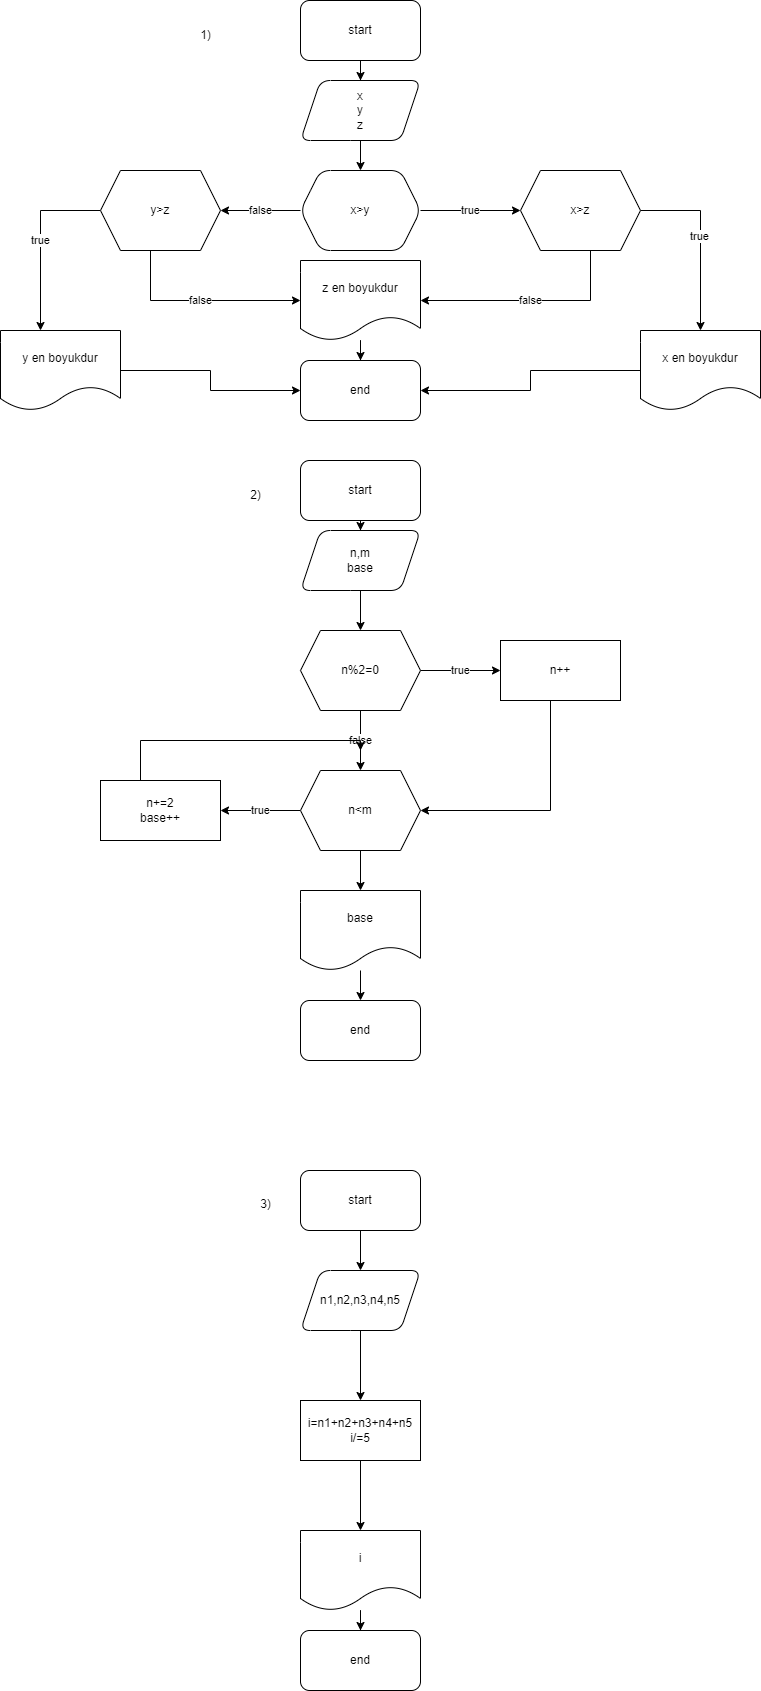

The diagram above was exported from draw.io. Its source (the exported page's mxGraphModel, read from the mxfile embedded in the PNG):
<mxGraphModel dx="1703" dy="713" grid="1" gridSize="10" guides="1" tooltips="1" connect="1" arrows="1" fold="1" page="1" pageScale="1" pageWidth="827" pageHeight="1169" math="0" shadow="0">
  <root>
    <mxCell id="0" />
    <mxCell id="1" parent="0" />
    <mxCell id="1y_5UjCkX1p5tiJek1Eu-1" value="" style="edgeStyle=orthogonalEdgeStyle;rounded=0;orthogonalLoop=1;jettySize=auto;html=1;" parent="1" source="1y_5UjCkX1p5tiJek1Eu-2" target="1y_5UjCkX1p5tiJek1Eu-4" edge="1">
      <mxGeometry relative="1" as="geometry" />
    </mxCell>
    <mxCell id="1y_5UjCkX1p5tiJek1Eu-2" value="start" style="rounded=1;whiteSpace=wrap;html=1;" parent="1" vertex="1">
      <mxGeometry x="310" y="20" width="120" height="60" as="geometry" />
    </mxCell>
    <mxCell id="1y_5UjCkX1p5tiJek1Eu-3" value="" style="edgeStyle=orthogonalEdgeStyle;rounded=0;orthogonalLoop=1;jettySize=auto;html=1;" parent="1" source="1y_5UjCkX1p5tiJek1Eu-4" target="1y_5UjCkX1p5tiJek1Eu-7" edge="1">
      <mxGeometry relative="1" as="geometry" />
    </mxCell>
    <mxCell id="1y_5UjCkX1p5tiJek1Eu-4" value="x&lt;br&gt;y&lt;br&gt;z" style="shape=parallelogram;perimeter=parallelogramPerimeter;whiteSpace=wrap;html=1;fixedSize=1;rounded=1;" parent="1" vertex="1">
      <mxGeometry x="310" y="100" width="120" height="60" as="geometry" />
    </mxCell>
    <mxCell id="1y_5UjCkX1p5tiJek1Eu-5" value="true" style="edgeStyle=orthogonalEdgeStyle;rounded=0;orthogonalLoop=1;jettySize=auto;html=1;" parent="1" source="1y_5UjCkX1p5tiJek1Eu-7" edge="1">
      <mxGeometry relative="1" as="geometry">
        <mxPoint x="530" y="230" as="targetPoint" />
      </mxGeometry>
    </mxCell>
    <mxCell id="1y_5UjCkX1p5tiJek1Eu-6" value="false" style="edgeStyle=orthogonalEdgeStyle;rounded=0;orthogonalLoop=1;jettySize=auto;html=1;" parent="1" source="1y_5UjCkX1p5tiJek1Eu-7" edge="1">
      <mxGeometry relative="1" as="geometry">
        <mxPoint x="230" y="230" as="targetPoint" />
      </mxGeometry>
    </mxCell>
    <mxCell id="1y_5UjCkX1p5tiJek1Eu-7" value="x&amp;gt;y" style="shape=hexagon;perimeter=hexagonPerimeter2;whiteSpace=wrap;html=1;fixedSize=1;rounded=1;" parent="1" vertex="1">
      <mxGeometry x="310" y="190" width="120" height="80" as="geometry" />
    </mxCell>
    <mxCell id="1y_5UjCkX1p5tiJek1Eu-12" value="end" style="rounded=1;whiteSpace=wrap;html=1;" parent="1" vertex="1">
      <mxGeometry x="310" y="380" width="120" height="60" as="geometry" />
    </mxCell>
    <mxCell id="d-RuDLZM3gUZECDRKmIM-1" value="1)" style="text;html=1;align=center;verticalAlign=middle;resizable=0;points=[];autosize=1;strokeColor=none;fillColor=none;" vertex="1" parent="1">
      <mxGeometry x="200" y="40" width="30" height="30" as="geometry" />
    </mxCell>
    <mxCell id="FjaYwQYvSb47B4Tjq13F-1" value="" style="edgeStyle=orthogonalEdgeStyle;rounded=0;orthogonalLoop=1;jettySize=auto;html=1;" edge="1" parent="1" source="FjaYwQYvSb47B4Tjq13F-2" target="FjaYwQYvSb47B4Tjq13F-4">
      <mxGeometry relative="1" as="geometry" />
    </mxCell>
    <mxCell id="FjaYwQYvSb47B4Tjq13F-2" value="start" style="rounded=1;whiteSpace=wrap;html=1;" vertex="1" parent="1">
      <mxGeometry x="310" y="480" width="120" height="60" as="geometry" />
    </mxCell>
    <mxCell id="FjaYwQYvSb47B4Tjq13F-3" value="" style="edgeStyle=orthogonalEdgeStyle;rounded=0;orthogonalLoop=1;jettySize=auto;html=1;" edge="1" parent="1" source="FjaYwQYvSb47B4Tjq13F-4" target="FjaYwQYvSb47B4Tjq13F-7">
      <mxGeometry relative="1" as="geometry" />
    </mxCell>
    <mxCell id="FjaYwQYvSb47B4Tjq13F-4" value="n,m&lt;br&gt;base" style="shape=parallelogram;perimeter=parallelogramPerimeter;whiteSpace=wrap;html=1;fixedSize=1;rounded=1;" vertex="1" parent="1">
      <mxGeometry x="310" y="550" width="120" height="60" as="geometry" />
    </mxCell>
    <mxCell id="FjaYwQYvSb47B4Tjq13F-5" value="true" style="edgeStyle=orthogonalEdgeStyle;rounded=0;orthogonalLoop=1;jettySize=auto;html=1;" edge="1" parent="1" source="FjaYwQYvSb47B4Tjq13F-7">
      <mxGeometry relative="1" as="geometry">
        <mxPoint x="510.0000000000002" y="690" as="targetPoint" />
      </mxGeometry>
    </mxCell>
    <mxCell id="FjaYwQYvSb47B4Tjq13F-6" value="false" style="edgeStyle=orthogonalEdgeStyle;rounded=0;orthogonalLoop=1;jettySize=auto;html=1;" edge="1" parent="1" source="FjaYwQYvSb47B4Tjq13F-7" target="FjaYwQYvSb47B4Tjq13F-10">
      <mxGeometry relative="1" as="geometry" />
    </mxCell>
    <mxCell id="FjaYwQYvSb47B4Tjq13F-7" value="n%2=0" style="shape=hexagon;perimeter=hexagonPerimeter2;whiteSpace=wrap;html=1;fixedSize=1;" vertex="1" parent="1">
      <mxGeometry x="310" y="650" width="120" height="80" as="geometry" />
    </mxCell>
    <mxCell id="FjaYwQYvSb47B4Tjq13F-8" value="true" style="edgeStyle=orthogonalEdgeStyle;rounded=0;orthogonalLoop=1;jettySize=auto;html=1;" edge="1" parent="1" source="FjaYwQYvSb47B4Tjq13F-10" target="FjaYwQYvSb47B4Tjq13F-14">
      <mxGeometry relative="1" as="geometry" />
    </mxCell>
    <mxCell id="FjaYwQYvSb47B4Tjq13F-9" value="" style="edgeStyle=orthogonalEdgeStyle;rounded=0;orthogonalLoop=1;jettySize=auto;html=1;" edge="1" parent="1" source="FjaYwQYvSb47B4Tjq13F-10" target="FjaYwQYvSb47B4Tjq13F-16">
      <mxGeometry relative="1" as="geometry" />
    </mxCell>
    <mxCell id="FjaYwQYvSb47B4Tjq13F-10" value="n&amp;lt;m" style="shape=hexagon;perimeter=hexagonPerimeter2;whiteSpace=wrap;html=1;fixedSize=1;" vertex="1" parent="1">
      <mxGeometry x="310" y="790" width="120" height="80" as="geometry" />
    </mxCell>
    <mxCell id="FjaYwQYvSb47B4Tjq13F-11" style="edgeStyle=orthogonalEdgeStyle;rounded=0;orthogonalLoop=1;jettySize=auto;html=1;entryX=1;entryY=0.5;entryDx=0;entryDy=0;" edge="1" parent="1" source="FjaYwQYvSb47B4Tjq13F-12" target="FjaYwQYvSb47B4Tjq13F-10">
      <mxGeometry relative="1" as="geometry">
        <Array as="points">
          <mxPoint x="560" y="830" />
        </Array>
      </mxGeometry>
    </mxCell>
    <mxCell id="FjaYwQYvSb47B4Tjq13F-12" value="n++" style="rounded=0;whiteSpace=wrap;html=1;" vertex="1" parent="1">
      <mxGeometry x="510" y="660" width="120" height="60" as="geometry" />
    </mxCell>
    <mxCell id="FjaYwQYvSb47B4Tjq13F-13" style="edgeStyle=orthogonalEdgeStyle;rounded=0;orthogonalLoop=1;jettySize=auto;html=1;" edge="1" parent="1" source="FjaYwQYvSb47B4Tjq13F-14">
      <mxGeometry relative="1" as="geometry">
        <mxPoint x="370.0000000000002" y="770" as="targetPoint" />
        <Array as="points">
          <mxPoint x="150" y="760" />
        </Array>
      </mxGeometry>
    </mxCell>
    <mxCell id="FjaYwQYvSb47B4Tjq13F-14" value="n+=2&lt;br&gt;base++" style="whiteSpace=wrap;html=1;" vertex="1" parent="1">
      <mxGeometry x="110" y="800" width="120" height="60" as="geometry" />
    </mxCell>
    <mxCell id="FjaYwQYvSb47B4Tjq13F-15" value="" style="edgeStyle=orthogonalEdgeStyle;rounded=0;orthogonalLoop=1;jettySize=auto;html=1;" edge="1" parent="1" source="FjaYwQYvSb47B4Tjq13F-16" target="FjaYwQYvSb47B4Tjq13F-17">
      <mxGeometry relative="1" as="geometry" />
    </mxCell>
    <mxCell id="FjaYwQYvSb47B4Tjq13F-16" value="base" style="shape=document;whiteSpace=wrap;html=1;boundedLbl=1;" vertex="1" parent="1">
      <mxGeometry x="310" y="910" width="120" height="80" as="geometry" />
    </mxCell>
    <mxCell id="FjaYwQYvSb47B4Tjq13F-17" value="end" style="rounded=1;whiteSpace=wrap;html=1;" vertex="1" parent="1">
      <mxGeometry x="310" y="1020" width="120" height="60" as="geometry" />
    </mxCell>
    <mxCell id="FjaYwQYvSb47B4Tjq13F-18" value="2)" style="text;html=1;align=center;verticalAlign=middle;resizable=0;points=[];autosize=1;strokeColor=none;fillColor=none;" vertex="1" parent="1">
      <mxGeometry x="250" y="500" width="30" height="30" as="geometry" />
    </mxCell>
    <mxCell id="ssBYCawlvkQcMa8dbzuk-1" value="" style="edgeStyle=orthogonalEdgeStyle;rounded=0;orthogonalLoop=1;jettySize=auto;html=1;" edge="1" parent="1" source="ssBYCawlvkQcMa8dbzuk-2" target="ssBYCawlvkQcMa8dbzuk-4">
      <mxGeometry relative="1" as="geometry" />
    </mxCell>
    <mxCell id="ssBYCawlvkQcMa8dbzuk-2" value="start" style="rounded=1;whiteSpace=wrap;html=1;" vertex="1" parent="1">
      <mxGeometry x="310" y="1190" width="120" height="60" as="geometry" />
    </mxCell>
    <mxCell id="ssBYCawlvkQcMa8dbzuk-3" value="" style="edgeStyle=orthogonalEdgeStyle;rounded=0;orthogonalLoop=1;jettySize=auto;html=1;" edge="1" parent="1" source="ssBYCawlvkQcMa8dbzuk-4">
      <mxGeometry relative="1" as="geometry">
        <mxPoint x="370" y="1420" as="targetPoint" />
      </mxGeometry>
    </mxCell>
    <mxCell id="ssBYCawlvkQcMa8dbzuk-4" value="n1,n2,n3,n4,n5" style="shape=parallelogram;perimeter=parallelogramPerimeter;whiteSpace=wrap;html=1;fixedSize=1;rounded=1;" vertex="1" parent="1">
      <mxGeometry x="310" y="1290" width="120" height="60" as="geometry" />
    </mxCell>
    <mxCell id="ssBYCawlvkQcMa8dbzuk-5" value="" style="edgeStyle=orthogonalEdgeStyle;rounded=0;orthogonalLoop=1;jettySize=auto;html=1;" edge="1" parent="1" source="ssBYCawlvkQcMa8dbzuk-6" target="ssBYCawlvkQcMa8dbzuk-8">
      <mxGeometry relative="1" as="geometry" />
    </mxCell>
    <mxCell id="ssBYCawlvkQcMa8dbzuk-6" value="i=n1+n2+n3+n4+n5&lt;br&gt;i/=5" style="rounded=0;whiteSpace=wrap;html=1;" vertex="1" parent="1">
      <mxGeometry x="310" y="1420" width="120" height="60" as="geometry" />
    </mxCell>
    <mxCell id="ssBYCawlvkQcMa8dbzuk-7" value="" style="edgeStyle=orthogonalEdgeStyle;rounded=0;orthogonalLoop=1;jettySize=auto;html=1;" edge="1" parent="1" source="ssBYCawlvkQcMa8dbzuk-8" target="ssBYCawlvkQcMa8dbzuk-9">
      <mxGeometry relative="1" as="geometry" />
    </mxCell>
    <mxCell id="ssBYCawlvkQcMa8dbzuk-8" value="i" style="shape=document;whiteSpace=wrap;html=1;boundedLbl=1;rounded=0;" vertex="1" parent="1">
      <mxGeometry x="310" y="1550" width="120" height="80" as="geometry" />
    </mxCell>
    <mxCell id="ssBYCawlvkQcMa8dbzuk-9" value="end" style="rounded=1;whiteSpace=wrap;html=1;" vertex="1" parent="1">
      <mxGeometry x="310" y="1650" width="120" height="60" as="geometry" />
    </mxCell>
    <mxCell id="ssBYCawlvkQcMa8dbzuk-10" value="3)" style="text;html=1;align=center;verticalAlign=middle;resizable=0;points=[];autosize=1;strokeColor=none;fillColor=none;" vertex="1" parent="1">
      <mxGeometry x="260" y="1209" width="30" height="30" as="geometry" />
    </mxCell>
    <mxCell id="bz_YtU8Tb4yhL0RCzpI_-5" value="false" style="edgeStyle=orthogonalEdgeStyle;rounded=0;orthogonalLoop=1;jettySize=auto;html=1;entryX=1;entryY=0.5;entryDx=0;entryDy=0;" edge="1" parent="1" source="bz_YtU8Tb4yhL0RCzpI_-1">
      <mxGeometry relative="1" as="geometry">
        <mxPoint x="430" y="320" as="targetPoint" />
        <Array as="points">
          <mxPoint x="600" y="320" />
        </Array>
      </mxGeometry>
    </mxCell>
    <mxCell id="bz_YtU8Tb4yhL0RCzpI_-14" value="" style="edgeStyle=orthogonalEdgeStyle;rounded=0;orthogonalLoop=1;jettySize=auto;html=1;" edge="1" parent="1" source="bz_YtU8Tb4yhL0RCzpI_-1" target="bz_YtU8Tb4yhL0RCzpI_-13">
      <mxGeometry relative="1" as="geometry">
        <Array as="points">
          <mxPoint x="710" y="230" />
        </Array>
      </mxGeometry>
    </mxCell>
    <mxCell id="bz_YtU8Tb4yhL0RCzpI_-16" value="true" style="edgeLabel;html=1;align=center;verticalAlign=middle;resizable=0;points=[];" vertex="1" connectable="0" parent="bz_YtU8Tb4yhL0RCzpI_-14">
      <mxGeometry x="-0.058" y="-2" relative="1" as="geometry">
        <mxPoint as="offset" />
      </mxGeometry>
    </mxCell>
    <mxCell id="bz_YtU8Tb4yhL0RCzpI_-1" value="x&amp;gt;z" style="shape=hexagon;perimeter=hexagonPerimeter2;whiteSpace=wrap;html=1;fixedSize=1;" vertex="1" parent="1">
      <mxGeometry x="530" y="190" width="120" height="80" as="geometry" />
    </mxCell>
    <mxCell id="bz_YtU8Tb4yhL0RCzpI_-6" value="false" style="edgeStyle=orthogonalEdgeStyle;rounded=0;orthogonalLoop=1;jettySize=auto;html=1;entryX=0;entryY=0.5;entryDx=0;entryDy=0;" edge="1" parent="1" source="bz_YtU8Tb4yhL0RCzpI_-2">
      <mxGeometry relative="1" as="geometry">
        <mxPoint x="310" y="320" as="targetPoint" />
        <Array as="points">
          <mxPoint x="160" y="320" />
        </Array>
      </mxGeometry>
    </mxCell>
    <mxCell id="bz_YtU8Tb4yhL0RCzpI_-18" value="true" style="edgeStyle=orthogonalEdgeStyle;rounded=0;orthogonalLoop=1;jettySize=auto;html=1;" edge="1" parent="1" source="bz_YtU8Tb4yhL0RCzpI_-2">
      <mxGeometry relative="1" as="geometry">
        <mxPoint x="50" y="350" as="targetPoint" />
      </mxGeometry>
    </mxCell>
    <mxCell id="bz_YtU8Tb4yhL0RCzpI_-2" value="y&amp;gt;z" style="shape=hexagon;perimeter=hexagonPerimeter2;whiteSpace=wrap;html=1;fixedSize=1;" vertex="1" parent="1">
      <mxGeometry x="110" y="190" width="120" height="80" as="geometry" />
    </mxCell>
    <mxCell id="bz_YtU8Tb4yhL0RCzpI_-12" value="" style="edgeStyle=orthogonalEdgeStyle;rounded=0;orthogonalLoop=1;jettySize=auto;html=1;" edge="1" parent="1" source="bz_YtU8Tb4yhL0RCzpI_-9" target="1y_5UjCkX1p5tiJek1Eu-12">
      <mxGeometry relative="1" as="geometry" />
    </mxCell>
    <mxCell id="bz_YtU8Tb4yhL0RCzpI_-9" value="z en boyukdur" style="shape=document;whiteSpace=wrap;html=1;boundedLbl=1;" vertex="1" parent="1">
      <mxGeometry x="310" y="280" width="120" height="80" as="geometry" />
    </mxCell>
    <mxCell id="bz_YtU8Tb4yhL0RCzpI_-15" style="edgeStyle=orthogonalEdgeStyle;rounded=0;orthogonalLoop=1;jettySize=auto;html=1;" edge="1" parent="1" source="bz_YtU8Tb4yhL0RCzpI_-13" target="1y_5UjCkX1p5tiJek1Eu-12">
      <mxGeometry relative="1" as="geometry" />
    </mxCell>
    <mxCell id="bz_YtU8Tb4yhL0RCzpI_-13" value="x en boyukdur" style="shape=document;whiteSpace=wrap;html=1;boundedLbl=1;" vertex="1" parent="1">
      <mxGeometry x="650" y="350" width="120" height="80" as="geometry" />
    </mxCell>
    <mxCell id="bz_YtU8Tb4yhL0RCzpI_-21" style="edgeStyle=orthogonalEdgeStyle;rounded=0;orthogonalLoop=1;jettySize=auto;html=1;" edge="1" parent="1" source="bz_YtU8Tb4yhL0RCzpI_-19" target="1y_5UjCkX1p5tiJek1Eu-12">
      <mxGeometry relative="1" as="geometry">
        <mxPoint x="240" y="400" as="targetPoint" />
      </mxGeometry>
    </mxCell>
    <mxCell id="bz_YtU8Tb4yhL0RCzpI_-19" value="y en boyukdur" style="shape=document;whiteSpace=wrap;html=1;boundedLbl=1;" vertex="1" parent="1">
      <mxGeometry x="10" y="350" width="120" height="80" as="geometry" />
    </mxCell>
  </root>
</mxGraphModel>